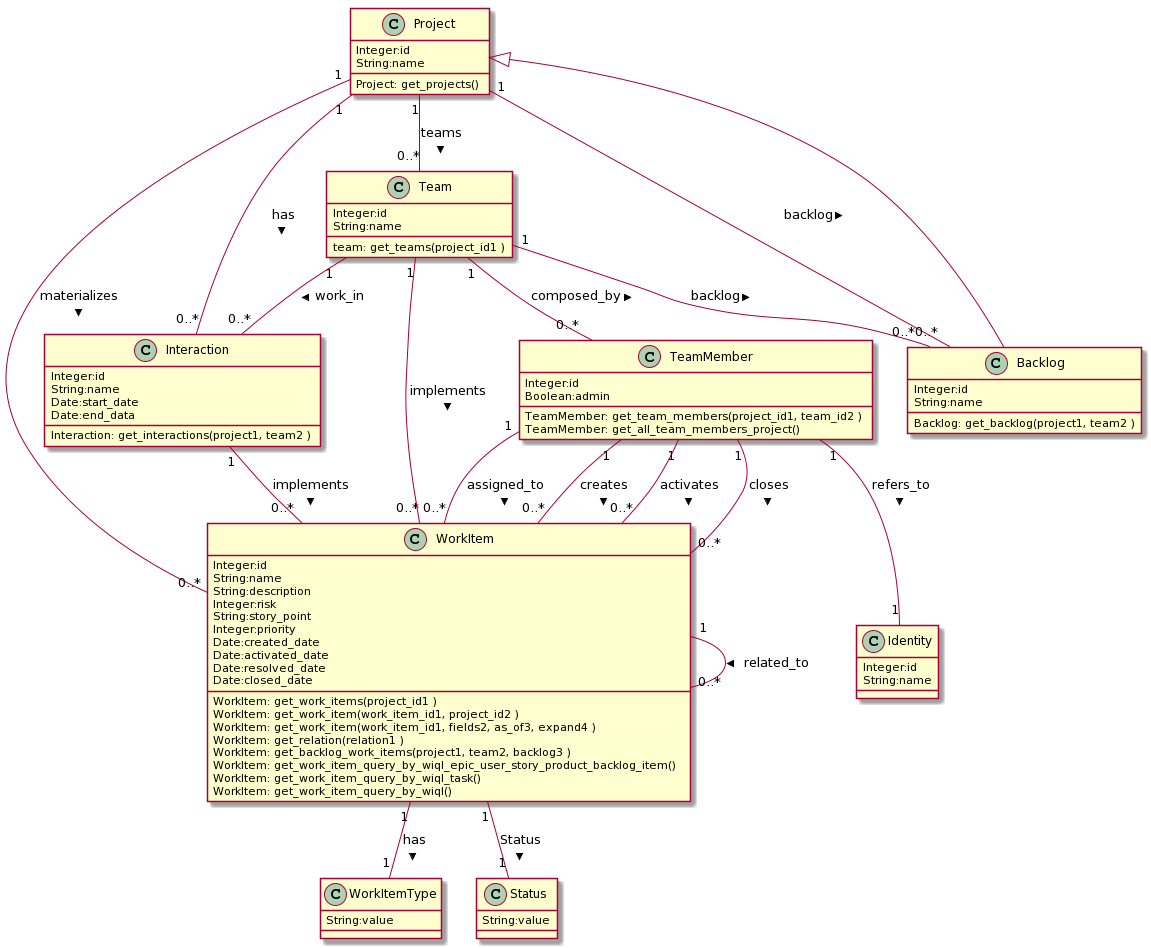

The diagram above was rendered by PlantUML. Its source (embedded in the PNG):
@startuml
class Project{
	Integer:id
	String:name
	Project: get_projects()
}

Project "1" -- "0..*" WorkItem : materializes >
Project "1" -- "0..*" Team : teams >
Project "1" -- "0..*" Interaction : has >
Project "1" -- "0..*" Backlog : backlog >

class Backlog{
	Integer:id
	String:name
	Backlog: get_backlog(project1, team2 )
}
Project <|-- Backlog


class Team{
	Integer:id
	String:name
	team: get_teams(project_id1 )
}

Team "1" -- "0..*" TeamMember : composed_by >
Team "1" -- "0..*" Interaction : work_in >
Team "1" -- "0..*" WorkItem : implements >
Team "1" -- "0..*" Backlog : backlog >

class Interaction{
	Integer:id
	String:name
	Date:start_date
	Date:end_data
	Interaction: get_interactions(project1, team2 )
}

Interaction "1" -- "0..*" WorkItem : implements >

class TeamMember{
	Integer:id
	Boolean:admin
	TeamMember: get_team_members(project_id1, team_id2 )
	TeamMember: get_all_team_members_project()
}

TeamMember "1" -- "1" Identity : refers_to >
TeamMember "1" -- "0..*" WorkItem : creates >
TeamMember "1" -- "0..*" WorkItem : activates >
TeamMember "1" -- "0..*" WorkItem : closes >
TeamMember "1" -- "0..*" WorkItem : assigned_to >

class Identity{
	Integer:id
	String:name
}


class WorkItem{
	Integer:id
	String:name
	String:description
	Integer:risk
	String:story_point
	Integer:priority
	Date:created_date
	Date:activated_date
	Date:resolved_date
	Date:closed_date
	WorkItem: get_work_items(project_id1 )
	WorkItem: get_work_item(work_item_id1, project_id2 )
	WorkItem: get_work_item(work_item_id1, fields2, as_of3, expand4 )
	WorkItem: get_relation(relation1 )
	WorkItem: get_backlog_work_items(project1, team2, backlog3 )
	WorkItem: get_work_item_query_by_wiql_epic_user_story_product_backlog_item()
	WorkItem: get_work_item_query_by_wiql_task()
	WorkItem: get_work_item_query_by_wiql()
}

WorkItem "1" -- "0..*" WorkItem : related_to >
WorkItem "1" -- "1" WorkItemType : has >
WorkItem "1" -- "1" Status : Status >

class WorkItemType{
	String:value
}


class Status{
	String:value
}
@enduml